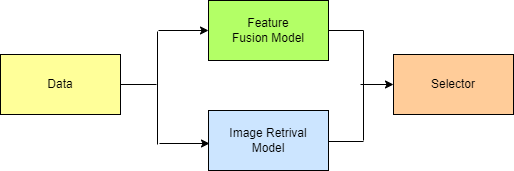

The diagram above was exported from draw.io. Its source (the exported page's mxGraphModel, read from the mxfile embedded in the PNG):
<mxGraphModel dx="1278" dy="619" grid="1" gridSize="10" guides="1" tooltips="1" connect="1" arrows="1" fold="1" page="1" pageScale="1" pageWidth="850" pageHeight="1100" math="0" shadow="0">
  <root>
    <mxCell id="0" />
    <mxCell id="1" parent="0" />
    <mxCell id="eyBSUOZ86aeiJjh3FG_2-1" value="Data" style="rounded=0;whiteSpace=wrap;html=1;fillColor=#FFFF99;" parent="1" vertex="1">
      <mxGeometry x="140" y="113" width="120" height="60" as="geometry" />
    </mxCell>
    <mxCell id="eyBSUOZ86aeiJjh3FG_2-2" value="Feature&lt;br&gt;Fusion Model" style="rounded=0;whiteSpace=wrap;html=1;fillColor=#B3FF66;" parent="1" vertex="1">
      <mxGeometry x="348" y="59" width="120" height="60" as="geometry" />
    </mxCell>
    <mxCell id="eyBSUOZ86aeiJjh3FG_2-3" value="Image Retrival&lt;br&gt;Model" style="rounded=0;whiteSpace=wrap;html=1;fillColor=#CCE5FF;" parent="1" vertex="1">
      <mxGeometry x="348" y="169" width="120" height="60" as="geometry" />
    </mxCell>
    <mxCell id="eyBSUOZ86aeiJjh3FG_2-4" value="Selector" style="rounded=0;whiteSpace=wrap;html=1;fillColor=#FFCC99;" parent="1" vertex="1">
      <mxGeometry x="533" y="113" width="120" height="60" as="geometry" />
    </mxCell>
    <mxCell id="eyBSUOZ86aeiJjh3FG_2-5" value="" style="endArrow=classic;html=1;rounded=0;" parent="1" edge="1">
      <mxGeometry width="50" height="50" relative="1" as="geometry">
        <mxPoint x="298" y="89" as="sourcePoint" />
        <mxPoint x="348" y="89" as="targetPoint" />
      </mxGeometry>
    </mxCell>
    <mxCell id="eyBSUOZ86aeiJjh3FG_2-6" value="" style="endArrow=classic;html=1;rounded=0;" parent="1" edge="1">
      <mxGeometry width="50" height="50" relative="1" as="geometry">
        <mxPoint x="299" y="202" as="sourcePoint" />
        <mxPoint x="349" y="202" as="targetPoint" />
      </mxGeometry>
    </mxCell>
    <mxCell id="eyBSUOZ86aeiJjh3FG_2-7" value="" style="endArrow=none;html=1;rounded=0;" parent="1" edge="1">
      <mxGeometry width="50" height="50" relative="1" as="geometry">
        <mxPoint x="297" y="203" as="sourcePoint" />
        <mxPoint x="297" y="90" as="targetPoint" />
      </mxGeometry>
    </mxCell>
    <mxCell id="eyBSUOZ86aeiJjh3FG_2-8" value="" style="endArrow=none;html=1;rounded=0;exitX=1;exitY=0.5;exitDx=0;exitDy=0;" parent="1" source="eyBSUOZ86aeiJjh3FG_2-1" edge="1">
      <mxGeometry width="50" height="50" relative="1" as="geometry">
        <mxPoint x="206" y="219" as="sourcePoint" />
        <mxPoint x="296" y="143" as="targetPoint" />
      </mxGeometry>
    </mxCell>
    <mxCell id="eyBSUOZ86aeiJjh3FG_2-9" value="" style="endArrow=none;html=1;rounded=0;exitX=1;exitY=0.5;exitDx=0;exitDy=0;" parent="1" source="eyBSUOZ86aeiJjh3FG_2-2" edge="1">
      <mxGeometry width="50" height="50" relative="1" as="geometry">
        <mxPoint x="473" y="119" as="sourcePoint" />
        <mxPoint x="503" y="89" as="targetPoint" />
      </mxGeometry>
    </mxCell>
    <mxCell id="eyBSUOZ86aeiJjh3FG_2-10" value="" style="endArrow=none;html=1;rounded=0;exitX=1;exitY=0.5;exitDx=0;exitDy=0;" parent="1" edge="1">
      <mxGeometry width="50" height="50" relative="1" as="geometry">
        <mxPoint x="468" y="200" as="sourcePoint" />
        <mxPoint x="503" y="200" as="targetPoint" />
      </mxGeometry>
    </mxCell>
    <mxCell id="eyBSUOZ86aeiJjh3FG_2-11" value="" style="endArrow=none;html=1;rounded=0;" parent="1" edge="1">
      <mxGeometry width="50" height="50" relative="1" as="geometry">
        <mxPoint x="503" y="199" as="sourcePoint" />
        <mxPoint x="503" y="89" as="targetPoint" />
      </mxGeometry>
    </mxCell>
    <mxCell id="eyBSUOZ86aeiJjh3FG_2-12" value="" style="endArrow=classic;html=1;rounded=0;" parent="1" target="eyBSUOZ86aeiJjh3FG_2-4" edge="1">
      <mxGeometry width="50" height="50" relative="1" as="geometry">
        <mxPoint x="500" y="143" as="sourcePoint" />
        <mxPoint x="450" y="259" as="targetPoint" />
      </mxGeometry>
    </mxCell>
  </root>
</mxGraphModel>